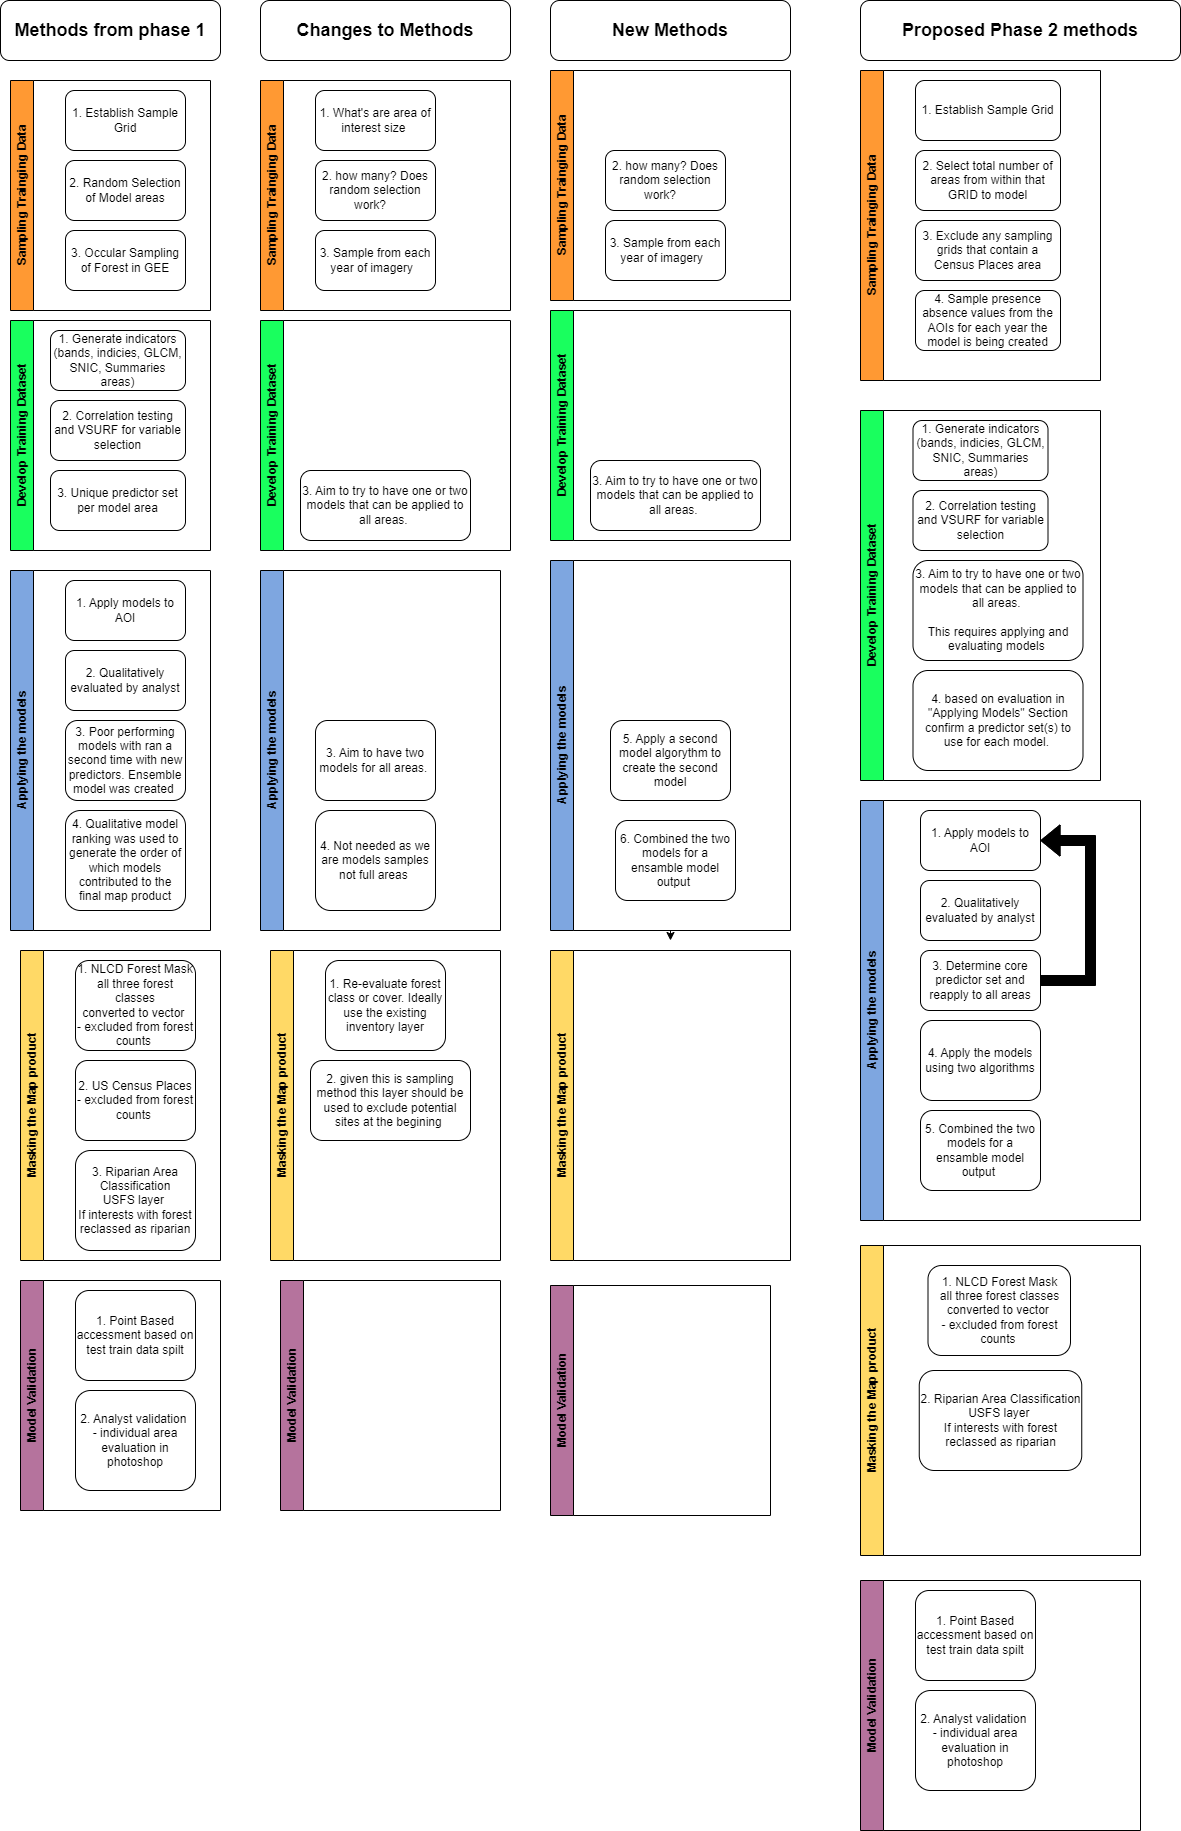

The diagram above was exported from draw.io. Its source (the exported page's mxGraphModel, read from the mxfile embedded in the PNG):
<mxGraphModel dx="1532" dy="946" grid="1" gridSize="10" guides="1" tooltips="1" connect="1" arrows="1" fold="1" page="1" pageScale="1" pageWidth="850" pageHeight="1100" math="0" shadow="0">
  <root>
    <mxCell id="0" />
    <mxCell id="1" parent="0" />
    <mxCell id="4vsMfz4z2Tz5D8rJ1TlB-2" value="&lt;b&gt;&lt;font style=&quot;font-size: 18px;&quot;&gt;Methods from phase 1&lt;/font&gt;&lt;/b&gt;" style="rounded=1;whiteSpace=wrap;html=1;fillColor=#FFFFFF;" vertex="1" parent="1">
      <mxGeometry x="40" y="250" width="220" height="60" as="geometry" />
    </mxCell>
    <mxCell id="4vsMfz4z2Tz5D8rJ1TlB-3" value="&lt;b&gt;&lt;font style=&quot;font-size: 18px;&quot;&gt;Changes to Methods&lt;br&gt;&lt;/font&gt;&lt;/b&gt;" style="rounded=1;whiteSpace=wrap;html=1;fillColor=#FFFFFF;" vertex="1" parent="1">
      <mxGeometry x="300" y="250" width="250" height="60" as="geometry" />
    </mxCell>
    <mxCell id="4vsMfz4z2Tz5D8rJ1TlB-4" value="&lt;b&gt;&lt;font style=&quot;font-size: 18px;&quot;&gt;New Methods&lt;br&gt;&lt;/font&gt;&lt;/b&gt;" style="rounded=1;whiteSpace=wrap;html=1;fillColor=#FFFFFF;" vertex="1" parent="1">
      <mxGeometry x="590" y="250" width="240" height="60" as="geometry" />
    </mxCell>
    <mxCell id="4vsMfz4z2Tz5D8rJ1TlB-5" value="&lt;b&gt;&lt;font style=&quot;font-size: 18px;&quot;&gt;Proposed Phase 2 methods&lt;br&gt;&lt;/font&gt;&lt;/b&gt;" style="rounded=1;whiteSpace=wrap;html=1;fillColor=#FFFFFF;" vertex="1" parent="1">
      <mxGeometry x="900" y="250" width="320" height="60" as="geometry" />
    </mxCell>
    <mxCell id="4vsMfz4z2Tz5D8rJ1TlB-6" value="1. Establish Sample Grid" style="rounded=1;whiteSpace=wrap;html=1;" vertex="1" parent="1">
      <mxGeometry x="105" y="340" width="120" height="60" as="geometry" />
    </mxCell>
    <mxCell id="4vsMfz4z2Tz5D8rJ1TlB-9" value="Sampling Trainging Data" style="swimlane;horizontal=0;whiteSpace=wrap;html=1;fillColor=#FF9933;" vertex="1" parent="1">
      <mxGeometry x="50" y="330" width="200" height="230" as="geometry" />
    </mxCell>
    <mxCell id="4vsMfz4z2Tz5D8rJ1TlB-7" value="3. Occular Sampling of Forest in GEE" style="rounded=1;whiteSpace=wrap;html=1;" vertex="1" parent="4vsMfz4z2Tz5D8rJ1TlB-9">
      <mxGeometry x="55" y="150" width="120" height="60" as="geometry" />
    </mxCell>
    <mxCell id="4vsMfz4z2Tz5D8rJ1TlB-8" value="2. Random Selection of Model areas" style="rounded=1;whiteSpace=wrap;html=1;" vertex="1" parent="4vsMfz4z2Tz5D8rJ1TlB-9">
      <mxGeometry x="55" y="80" width="120" height="60" as="geometry" />
    </mxCell>
    <mxCell id="4vsMfz4z2Tz5D8rJ1TlB-11" value="1. Generate indicators (bands, indicies, GLCM, SNIC, Summaries areas)" style="rounded=1;whiteSpace=wrap;html=1;" vertex="1" parent="1">
      <mxGeometry x="90" y="580" width="135" height="60" as="geometry" />
    </mxCell>
    <mxCell id="4vsMfz4z2Tz5D8rJ1TlB-12" value="Develop Training Dataset" style="swimlane;horizontal=0;whiteSpace=wrap;html=1;fillColor=#19FF5E;" vertex="1" parent="1">
      <mxGeometry x="50" y="570" width="200" height="230" as="geometry" />
    </mxCell>
    <mxCell id="4vsMfz4z2Tz5D8rJ1TlB-13" value="3. Unique predictor set per model area" style="rounded=1;whiteSpace=wrap;html=1;" vertex="1" parent="4vsMfz4z2Tz5D8rJ1TlB-12">
      <mxGeometry x="40" y="150" width="135" height="60" as="geometry" />
    </mxCell>
    <mxCell id="4vsMfz4z2Tz5D8rJ1TlB-14" value="2. Correlation testing and VSURF for variable selection" style="rounded=1;whiteSpace=wrap;html=1;" vertex="1" parent="4vsMfz4z2Tz5D8rJ1TlB-12">
      <mxGeometry x="40" y="80" width="135" height="60" as="geometry" />
    </mxCell>
    <mxCell id="4vsMfz4z2Tz5D8rJ1TlB-16" value="Masking the Map product" style="swimlane;horizontal=0;whiteSpace=wrap;html=1;fillColor=#FFD966;" vertex="1" parent="1">
      <mxGeometry x="60" y="1200" width="200" height="310" as="geometry" />
    </mxCell>
    <mxCell id="4vsMfz4z2Tz5D8rJ1TlB-17" value="2. US Census Places&lt;br&gt;- excluded from forest counts&amp;nbsp;" style="rounded=1;whiteSpace=wrap;html=1;" vertex="1" parent="4vsMfz4z2Tz5D8rJ1TlB-16">
      <mxGeometry x="55" y="110" width="120" height="80" as="geometry" />
    </mxCell>
    <mxCell id="4vsMfz4z2Tz5D8rJ1TlB-18" value="1. NLCD Forest Mask&lt;br&gt;all three forest classes&lt;br&gt;converted to vector&amp;nbsp;&lt;br&gt;- excluded from forest counts&amp;nbsp;" style="rounded=1;whiteSpace=wrap;html=1;" vertex="1" parent="4vsMfz4z2Tz5D8rJ1TlB-16">
      <mxGeometry x="55" y="10" width="120" height="90" as="geometry" />
    </mxCell>
    <mxCell id="4vsMfz4z2Tz5D8rJ1TlB-19" value="3. Riparian Area Classification&lt;br&gt;USFS layer&amp;nbsp;&lt;br&gt;If interests with forest reclassed as riparian" style="rounded=1;whiteSpace=wrap;html=1;" vertex="1" parent="4vsMfz4z2Tz5D8rJ1TlB-16">
      <mxGeometry x="55" y="200" width="120" height="100" as="geometry" />
    </mxCell>
    <mxCell id="4vsMfz4z2Tz5D8rJ1TlB-22" value="Applying the models" style="swimlane;horizontal=0;whiteSpace=wrap;html=1;fillColor=#7EA6E0;" vertex="1" parent="1">
      <mxGeometry x="50" y="820" width="200" height="360" as="geometry" />
    </mxCell>
    <mxCell id="4vsMfz4z2Tz5D8rJ1TlB-23" value="3. Poor performing models with ran a second time with new predictors. Ensemble model was created&amp;nbsp;" style="rounded=1;whiteSpace=wrap;html=1;" vertex="1" parent="4vsMfz4z2Tz5D8rJ1TlB-22">
      <mxGeometry x="55" y="150" width="120" height="80" as="geometry" />
    </mxCell>
    <mxCell id="4vsMfz4z2Tz5D8rJ1TlB-24" value="2. Qualitatively evaluated by analyst" style="rounded=1;whiteSpace=wrap;html=1;" vertex="1" parent="4vsMfz4z2Tz5D8rJ1TlB-22">
      <mxGeometry x="55" y="80" width="120" height="60" as="geometry" />
    </mxCell>
    <mxCell id="4vsMfz4z2Tz5D8rJ1TlB-25" value="4. Qualitative model ranking was used to generate the order of which models contributed to the final map product" style="rounded=1;whiteSpace=wrap;html=1;" vertex="1" parent="4vsMfz4z2Tz5D8rJ1TlB-22">
      <mxGeometry x="55" y="240" width="120" height="100" as="geometry" />
    </mxCell>
    <mxCell id="4vsMfz4z2Tz5D8rJ1TlB-15" value="1. Apply models to AOI" style="rounded=1;whiteSpace=wrap;html=1;" vertex="1" parent="4vsMfz4z2Tz5D8rJ1TlB-22">
      <mxGeometry x="55" y="10" width="120" height="60" as="geometry" />
    </mxCell>
    <mxCell id="4vsMfz4z2Tz5D8rJ1TlB-27" value="Model Validation" style="swimlane;horizontal=0;whiteSpace=wrap;html=1;fillColor=#B5739D;" vertex="1" parent="1">
      <mxGeometry x="60" y="1530" width="200" height="230" as="geometry" />
    </mxCell>
    <mxCell id="4vsMfz4z2Tz5D8rJ1TlB-29" value="1. Point Based accessment based on test train data spilt" style="rounded=1;whiteSpace=wrap;html=1;" vertex="1" parent="4vsMfz4z2Tz5D8rJ1TlB-27">
      <mxGeometry x="55" y="10" width="120" height="90" as="geometry" />
    </mxCell>
    <mxCell id="4vsMfz4z2Tz5D8rJ1TlB-31" value="2. Analyst validation&amp;nbsp;&lt;br&gt;- individual area evaluation in photoshop" style="rounded=1;whiteSpace=wrap;html=1;" vertex="1" parent="4vsMfz4z2Tz5D8rJ1TlB-27">
      <mxGeometry x="55" y="110" width="120" height="100" as="geometry" />
    </mxCell>
    <mxCell id="4vsMfz4z2Tz5D8rJ1TlB-32" value="1. What's are area of interest size&amp;nbsp;" style="rounded=1;whiteSpace=wrap;html=1;" vertex="1" parent="1">
      <mxGeometry x="355" y="340" width="120" height="60" as="geometry" />
    </mxCell>
    <mxCell id="4vsMfz4z2Tz5D8rJ1TlB-33" value="Sampling Trainging Data" style="swimlane;horizontal=0;whiteSpace=wrap;html=1;fillColor=#FF9933;" vertex="1" parent="1">
      <mxGeometry x="300" y="330" width="250" height="230" as="geometry" />
    </mxCell>
    <mxCell id="4vsMfz4z2Tz5D8rJ1TlB-35" value="2. how many? Does random selection work?&amp;nbsp; &amp;nbsp;" style="rounded=1;whiteSpace=wrap;html=1;" vertex="1" parent="4vsMfz4z2Tz5D8rJ1TlB-33">
      <mxGeometry x="55" y="80" width="120" height="60" as="geometry" />
    </mxCell>
    <mxCell id="4vsMfz4z2Tz5D8rJ1TlB-56" value="3. Sample from each year of imagery&amp;nbsp;&amp;nbsp;" style="rounded=1;whiteSpace=wrap;html=1;" vertex="1" parent="4vsMfz4z2Tz5D8rJ1TlB-33">
      <mxGeometry x="55" y="150" width="120" height="60" as="geometry" />
    </mxCell>
    <mxCell id="4vsMfz4z2Tz5D8rJ1TlB-37" value="Develop Training Dataset" style="swimlane;horizontal=0;whiteSpace=wrap;html=1;fillColor=#19FF5E;" vertex="1" parent="1">
      <mxGeometry x="300" y="570" width="250" height="230" as="geometry" />
    </mxCell>
    <mxCell id="4vsMfz4z2Tz5D8rJ1TlB-38" value="3. Aim to try to have one or two models that can be applied to all areas.&amp;nbsp;" style="rounded=1;whiteSpace=wrap;html=1;" vertex="1" parent="4vsMfz4z2Tz5D8rJ1TlB-37">
      <mxGeometry x="40" y="150" width="170" height="70" as="geometry" />
    </mxCell>
    <mxCell id="4vsMfz4z2Tz5D8rJ1TlB-41" value="Masking the Map product" style="swimlane;horizontal=0;whiteSpace=wrap;html=1;fillColor=#FFD966;" vertex="1" parent="1">
      <mxGeometry x="310" y="1200" width="230" height="310" as="geometry" />
    </mxCell>
    <mxCell id="4vsMfz4z2Tz5D8rJ1TlB-42" value="2. given this is sampling method this layer should be used to exclude potential sites at the begining&amp;nbsp;" style="rounded=1;whiteSpace=wrap;html=1;" vertex="1" parent="4vsMfz4z2Tz5D8rJ1TlB-41">
      <mxGeometry x="40" y="110" width="160" height="80" as="geometry" />
    </mxCell>
    <mxCell id="4vsMfz4z2Tz5D8rJ1TlB-43" value="1. Re-evaluate forest class or cover. Ideally use the existing inventory layer" style="rounded=1;whiteSpace=wrap;html=1;" vertex="1" parent="4vsMfz4z2Tz5D8rJ1TlB-41">
      <mxGeometry x="55" y="10" width="120" height="90" as="geometry" />
    </mxCell>
    <mxCell id="4vsMfz4z2Tz5D8rJ1TlB-46" value="Applying the models" style="swimlane;horizontal=0;whiteSpace=wrap;html=1;fillColor=#7EA6E0;" vertex="1" parent="1">
      <mxGeometry x="300" y="820" width="240" height="360" as="geometry" />
    </mxCell>
    <mxCell id="4vsMfz4z2Tz5D8rJ1TlB-47" value="3. Aim to have two models for all areas.&amp;nbsp;" style="rounded=1;whiteSpace=wrap;html=1;" vertex="1" parent="4vsMfz4z2Tz5D8rJ1TlB-46">
      <mxGeometry x="55" y="150" width="120" height="80" as="geometry" />
    </mxCell>
    <mxCell id="4vsMfz4z2Tz5D8rJ1TlB-49" value="4. Not needed as we are models samples not full areas&amp;nbsp;" style="rounded=1;whiteSpace=wrap;html=1;" vertex="1" parent="4vsMfz4z2Tz5D8rJ1TlB-46">
      <mxGeometry x="55" y="240" width="120" height="100" as="geometry" />
    </mxCell>
    <mxCell id="4vsMfz4z2Tz5D8rJ1TlB-58" value="Sampling Trainging Data" style="swimlane;horizontal=0;whiteSpace=wrap;html=1;fillColor=#FF9933;" vertex="1" parent="1">
      <mxGeometry x="590" y="320" width="240" height="230" as="geometry" />
    </mxCell>
    <mxCell id="4vsMfz4z2Tz5D8rJ1TlB-59" value="2. how many? Does random selection work?&amp;nbsp; &amp;nbsp;" style="rounded=1;whiteSpace=wrap;html=1;" vertex="1" parent="4vsMfz4z2Tz5D8rJ1TlB-58">
      <mxGeometry x="55" y="80" width="120" height="60" as="geometry" />
    </mxCell>
    <mxCell id="4vsMfz4z2Tz5D8rJ1TlB-60" value="3. Sample from each year of imagery&amp;nbsp;&amp;nbsp;" style="rounded=1;whiteSpace=wrap;html=1;" vertex="1" parent="4vsMfz4z2Tz5D8rJ1TlB-58">
      <mxGeometry x="55" y="150" width="120" height="60" as="geometry" />
    </mxCell>
    <mxCell id="4vsMfz4z2Tz5D8rJ1TlB-61" value="Develop Training Dataset" style="swimlane;horizontal=0;whiteSpace=wrap;html=1;fillColor=#19FF5E;" vertex="1" parent="1">
      <mxGeometry x="590" y="560" width="240" height="230" as="geometry" />
    </mxCell>
    <mxCell id="4vsMfz4z2Tz5D8rJ1TlB-62" value="3. Aim to try to have one or two models that can be applied to all areas.&amp;nbsp;" style="rounded=1;whiteSpace=wrap;html=1;" vertex="1" parent="4vsMfz4z2Tz5D8rJ1TlB-61">
      <mxGeometry x="40" y="150" width="170" height="70" as="geometry" />
    </mxCell>
    <mxCell id="4vsMfz4z2Tz5D8rJ1TlB-78" style="edgeStyle=orthogonalEdgeStyle;rounded=0;orthogonalLoop=1;jettySize=auto;html=1;exitX=0.5;exitY=1;exitDx=0;exitDy=0;" edge="1" parent="1" source="4vsMfz4z2Tz5D8rJ1TlB-68">
      <mxGeometry relative="1" as="geometry">
        <mxPoint x="710" y="1190" as="targetPoint" />
      </mxGeometry>
    </mxCell>
    <mxCell id="4vsMfz4z2Tz5D8rJ1TlB-68" value="Applying the models" style="swimlane;horizontal=0;whiteSpace=wrap;html=1;fillColor=#7EA6E0;" vertex="1" parent="1">
      <mxGeometry x="590" y="810" width="240" height="370" as="geometry" />
    </mxCell>
    <mxCell id="4vsMfz4z2Tz5D8rJ1TlB-69" value="5. Apply a second model algorythm to create the second model" style="rounded=1;whiteSpace=wrap;html=1;" vertex="1" parent="4vsMfz4z2Tz5D8rJ1TlB-68">
      <mxGeometry x="60" y="160" width="120" height="80" as="geometry" />
    </mxCell>
    <mxCell id="4vsMfz4z2Tz5D8rJ1TlB-79" value="6. Combined the two models for a ensamble model output&amp;nbsp;" style="rounded=1;whiteSpace=wrap;html=1;" vertex="1" parent="4vsMfz4z2Tz5D8rJ1TlB-68">
      <mxGeometry x="65" y="260" width="120" height="80" as="geometry" />
    </mxCell>
    <mxCell id="4vsMfz4z2Tz5D8rJ1TlB-84" value="Masking the Map product" style="swimlane;horizontal=0;whiteSpace=wrap;html=1;fillColor=#FFD966;" vertex="1" parent="1">
      <mxGeometry x="590" y="1200" width="240" height="310" as="geometry" />
    </mxCell>
    <mxCell id="4vsMfz4z2Tz5D8rJ1TlB-88" value="Model Validation" style="swimlane;horizontal=0;whiteSpace=wrap;html=1;fillColor=#B5739D;" vertex="1" parent="1">
      <mxGeometry x="320" y="1530" width="220" height="230" as="geometry" />
    </mxCell>
    <mxCell id="4vsMfz4z2Tz5D8rJ1TlB-93" value="Sampling Trainging Data" style="swimlane;horizontal=0;whiteSpace=wrap;html=1;fillColor=#FF9933;" vertex="1" parent="1">
      <mxGeometry x="900" y="320" width="240" height="310" as="geometry" />
    </mxCell>
    <mxCell id="4vsMfz4z2Tz5D8rJ1TlB-94" value="2. Select total number of areas from within that GRID to model" style="rounded=1;whiteSpace=wrap;html=1;" vertex="1" parent="4vsMfz4z2Tz5D8rJ1TlB-93">
      <mxGeometry x="55" y="80" width="145" height="60" as="geometry" />
    </mxCell>
    <mxCell id="4vsMfz4z2Tz5D8rJ1TlB-96" value="1. Establish Sample Grid" style="rounded=1;whiteSpace=wrap;html=1;" vertex="1" parent="4vsMfz4z2Tz5D8rJ1TlB-93">
      <mxGeometry x="55" y="10" width="145" height="60" as="geometry" />
    </mxCell>
    <mxCell id="4vsMfz4z2Tz5D8rJ1TlB-97" value="3. Exclude any sampling grids that contain a Census Places area" style="rounded=1;whiteSpace=wrap;html=1;" vertex="1" parent="4vsMfz4z2Tz5D8rJ1TlB-93">
      <mxGeometry x="55" y="150" width="145" height="60" as="geometry" />
    </mxCell>
    <mxCell id="4vsMfz4z2Tz5D8rJ1TlB-98" value="4. Sample presence absence values from the AOIs for each year the model is being created" style="rounded=1;whiteSpace=wrap;html=1;" vertex="1" parent="4vsMfz4z2Tz5D8rJ1TlB-93">
      <mxGeometry x="55" y="220" width="145" height="60" as="geometry" />
    </mxCell>
    <mxCell id="4vsMfz4z2Tz5D8rJ1TlB-99" value="Develop Training Dataset" style="swimlane;horizontal=0;whiteSpace=wrap;html=1;fillColor=#19FF5E;" vertex="1" parent="1">
      <mxGeometry x="900" y="660" width="240" height="370" as="geometry" />
    </mxCell>
    <mxCell id="4vsMfz4z2Tz5D8rJ1TlB-100" value="3. Aim to try to have one or two models that can be applied to all areas.&amp;nbsp;&lt;br&gt;&lt;br&gt;This requires applying and evaluating models&amp;nbsp;" style="rounded=1;whiteSpace=wrap;html=1;" vertex="1" parent="4vsMfz4z2Tz5D8rJ1TlB-99">
      <mxGeometry x="52.5" y="150" width="170" height="100" as="geometry" />
    </mxCell>
    <mxCell id="4vsMfz4z2Tz5D8rJ1TlB-102" value="1. Generate indicators (bands, indicies, GLCM, SNIC, Summaries areas)" style="rounded=1;whiteSpace=wrap;html=1;" vertex="1" parent="4vsMfz4z2Tz5D8rJ1TlB-99">
      <mxGeometry x="52.5" y="10" width="135" height="60" as="geometry" />
    </mxCell>
    <mxCell id="4vsMfz4z2Tz5D8rJ1TlB-103" value="2. Correlation testing and VSURF for variable selection" style="rounded=1;whiteSpace=wrap;html=1;" vertex="1" parent="4vsMfz4z2Tz5D8rJ1TlB-99">
      <mxGeometry x="52.5" y="80" width="135" height="60" as="geometry" />
    </mxCell>
    <mxCell id="4vsMfz4z2Tz5D8rJ1TlB-104" value="4. based on evaluation in &quot;Applying Models&quot; Section confirm a predictor set(s) to use for each model.&amp;nbsp;" style="rounded=1;whiteSpace=wrap;html=1;" vertex="1" parent="4vsMfz4z2Tz5D8rJ1TlB-99">
      <mxGeometry x="52.5" y="260" width="170" height="100" as="geometry" />
    </mxCell>
    <mxCell id="4vsMfz4z2Tz5D8rJ1TlB-105" value="Applying the models" style="swimlane;horizontal=0;whiteSpace=wrap;html=1;fillColor=#7EA6E0;" vertex="1" parent="1">
      <mxGeometry x="900" y="1050" width="280" height="420" as="geometry" />
    </mxCell>
    <mxCell id="4vsMfz4z2Tz5D8rJ1TlB-108" value="2. Qualitatively evaluated by analyst" style="rounded=1;whiteSpace=wrap;html=1;" vertex="1" parent="4vsMfz4z2Tz5D8rJ1TlB-105">
      <mxGeometry x="60" y="80" width="120" height="60" as="geometry" />
    </mxCell>
    <mxCell id="4vsMfz4z2Tz5D8rJ1TlB-109" value="1. Apply models to AOI" style="rounded=1;whiteSpace=wrap;html=1;" vertex="1" parent="4vsMfz4z2Tz5D8rJ1TlB-105">
      <mxGeometry x="60" y="10" width="120" height="60" as="geometry" />
    </mxCell>
    <mxCell id="4vsMfz4z2Tz5D8rJ1TlB-114" style="edgeStyle=orthogonalEdgeStyle;rounded=0;orthogonalLoop=1;jettySize=auto;html=1;exitX=1;exitY=0.5;exitDx=0;exitDy=0;entryX=1;entryY=0.5;entryDx=0;entryDy=0;strokeColor=default;shape=flexArrow;fillColor=#000000;" edge="1" parent="4vsMfz4z2Tz5D8rJ1TlB-105" source="4vsMfz4z2Tz5D8rJ1TlB-110" target="4vsMfz4z2Tz5D8rJ1TlB-109">
      <mxGeometry relative="1" as="geometry">
        <Array as="points">
          <mxPoint x="230" y="180" />
          <mxPoint x="230" y="40" />
        </Array>
      </mxGeometry>
    </mxCell>
    <mxCell id="4vsMfz4z2Tz5D8rJ1TlB-110" value="3. Determine core predictor set and reapply to all areas" style="rounded=1;whiteSpace=wrap;html=1;" vertex="1" parent="4vsMfz4z2Tz5D8rJ1TlB-105">
      <mxGeometry x="60" y="150" width="120" height="60" as="geometry" />
    </mxCell>
    <mxCell id="4vsMfz4z2Tz5D8rJ1TlB-106" value="4. Apply the models using two algorithms" style="rounded=1;whiteSpace=wrap;html=1;" vertex="1" parent="4vsMfz4z2Tz5D8rJ1TlB-105">
      <mxGeometry x="60" y="220" width="120" height="80" as="geometry" />
    </mxCell>
    <mxCell id="4vsMfz4z2Tz5D8rJ1TlB-107" value="5. Combined the two models for a ensamble model output&amp;nbsp;" style="rounded=1;whiteSpace=wrap;html=1;" vertex="1" parent="4vsMfz4z2Tz5D8rJ1TlB-105">
      <mxGeometry x="60" y="310" width="120" height="80" as="geometry" />
    </mxCell>
    <mxCell id="4vsMfz4z2Tz5D8rJ1TlB-115" value="Masking the Map product" style="swimlane;horizontal=0;whiteSpace=wrap;html=1;fillColor=#FFD966;" vertex="1" parent="1">
      <mxGeometry x="900" y="1495" width="280" height="310" as="geometry" />
    </mxCell>
    <mxCell id="4vsMfz4z2Tz5D8rJ1TlB-116" value="1. NLCD Forest Mask&lt;br&gt;all three forest classes&lt;br&gt;converted to vector&amp;nbsp;&lt;br&gt;- excluded from forest counts&amp;nbsp;" style="rounded=1;whiteSpace=wrap;html=1;" vertex="1" parent="4vsMfz4z2Tz5D8rJ1TlB-115">
      <mxGeometry x="67.5" y="20" width="142.5" height="90" as="geometry" />
    </mxCell>
    <mxCell id="4vsMfz4z2Tz5D8rJ1TlB-117" value="2. Riparian Area Classification&lt;br&gt;USFS layer&amp;nbsp;&lt;br&gt;If interests with forest reclassed as riparian" style="rounded=1;whiteSpace=wrap;html=1;" vertex="1" parent="4vsMfz4z2Tz5D8rJ1TlB-115">
      <mxGeometry x="58.75" y="125" width="162.5" height="100" as="geometry" />
    </mxCell>
    <mxCell id="4vsMfz4z2Tz5D8rJ1TlB-118" value="Model Validation" style="swimlane;horizontal=0;whiteSpace=wrap;html=1;fillColor=#B5739D;" vertex="1" parent="1">
      <mxGeometry x="590" y="1535" width="220" height="230" as="geometry" />
    </mxCell>
    <mxCell id="4vsMfz4z2Tz5D8rJ1TlB-119" value="Model Validation" style="swimlane;horizontal=0;whiteSpace=wrap;html=1;fillColor=#B5739D;" vertex="1" parent="1">
      <mxGeometry x="900" y="1830" width="280" height="250" as="geometry" />
    </mxCell>
    <mxCell id="4vsMfz4z2Tz5D8rJ1TlB-120" value="1. Point Based accessment based on test train data spilt" style="rounded=1;whiteSpace=wrap;html=1;" vertex="1" parent="4vsMfz4z2Tz5D8rJ1TlB-119">
      <mxGeometry x="55" y="10" width="120" height="90" as="geometry" />
    </mxCell>
    <mxCell id="4vsMfz4z2Tz5D8rJ1TlB-121" value="2. Analyst validation&amp;nbsp;&lt;br&gt;- individual area evaluation in photoshop" style="rounded=1;whiteSpace=wrap;html=1;" vertex="1" parent="4vsMfz4z2Tz5D8rJ1TlB-119">
      <mxGeometry x="55" y="110" width="120" height="100" as="geometry" />
    </mxCell>
  </root>
</mxGraphModel>